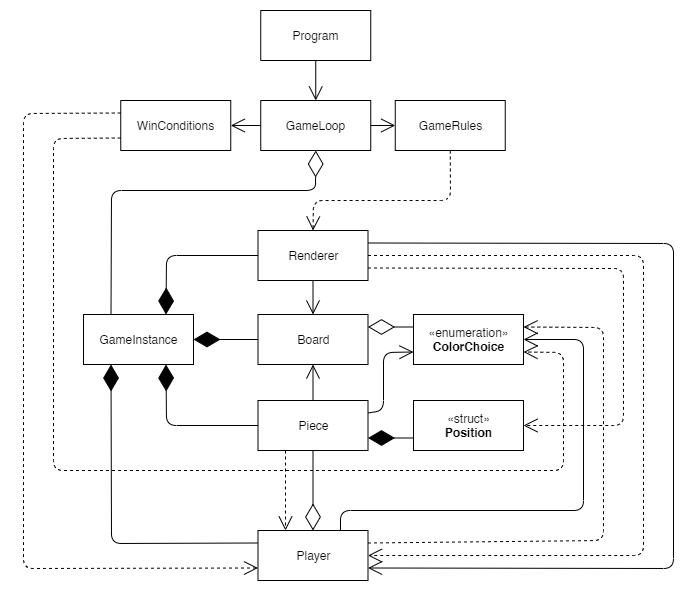

The diagram above was exported from draw.io. Its source (the exported page's mxGraphModel, read from the mxfile embedded in the PNG):
<mxGraphModel dx="1422" dy="794" grid="1" gridSize="10" guides="1" tooltips="1" connect="1" arrows="1" fold="1" page="1" pageScale="1" pageWidth="827" pageHeight="1169" math="0" shadow="0">
  <root>
    <mxCell id="0" />
    <mxCell id="1" parent="0" />
    <mxCell id="ZD_PXoqHvukyhom3X_qu-1" value="Program" style="html=1;" parent="1" vertex="1">
      <mxGeometry x="297.25" y="100" width="110" height="50" as="geometry" />
    </mxCell>
    <mxCell id="ZD_PXoqHvukyhom3X_qu-4" value="Piece" style="html=1;" parent="1" vertex="1">
      <mxGeometry x="294.5" y="490" width="110" height="50" as="geometry" />
    </mxCell>
    <mxCell id="ZD_PXoqHvukyhom3X_qu-5" value="GameInstance" style="html=1;" parent="1" vertex="1">
      <mxGeometry x="120" y="404" width="110" height="50" as="geometry" />
    </mxCell>
    <mxCell id="ZD_PXoqHvukyhom3X_qu-6" value="Renderer" style="html=1;" parent="1" vertex="1">
      <mxGeometry x="294.5" y="320" width="110" height="50" as="geometry" />
    </mxCell>
    <mxCell id="ZD_PXoqHvukyhom3X_qu-9" value="GameLoop" style="html=1;" parent="1" vertex="1">
      <mxGeometry x="297.25" y="190" width="110" height="50" as="geometry" />
    </mxCell>
    <mxCell id="ZD_PXoqHvukyhom3X_qu-10" value="GameRules" style="html=1;" parent="1" vertex="1">
      <mxGeometry x="431.75" y="190" width="110" height="50" as="geometry" />
    </mxCell>
    <mxCell id="ZD_PXoqHvukyhom3X_qu-11" value="WinConditions" style="html=1;" parent="1" vertex="1">
      <mxGeometry x="157.25" y="190" width="110" height="50" as="geometry" />
    </mxCell>
    <mxCell id="ZD_PXoqHvukyhom3X_qu-15" value="" style="endArrow=open;endFill=1;endSize=12;html=1;exitX=0.5;exitY=1;exitDx=0;exitDy=0;entryX=0.5;entryY=0;entryDx=0;entryDy=0;" parent="1" source="ZD_PXoqHvukyhom3X_qu-1" target="ZD_PXoqHvukyhom3X_qu-9" edge="1">
      <mxGeometry width="160" relative="1" as="geometry">
        <mxPoint x="296.25" y="340" as="sourcePoint" />
        <mxPoint x="456.25" y="340" as="targetPoint" />
      </mxGeometry>
    </mxCell>
    <mxCell id="ZD_PXoqHvukyhom3X_qu-16" value="" style="endArrow=open;endFill=1;endSize=12;html=1;exitX=0.75;exitY=0;exitDx=0;exitDy=0;entryX=1;entryY=0.5;entryDx=0;entryDy=0;" parent="1" source="ZD_PXoqHvukyhom3X_qu-56" target="ZD_PXoqHvukyhom3X_qu-55" edge="1">
      <mxGeometry width="160" relative="1" as="geometry">
        <mxPoint x="-265" y="460" as="sourcePoint" />
        <mxPoint x="540" y="620" as="targetPoint" />
        <Array as="points">
          <mxPoint x="377" y="600" />
          <mxPoint x="620" y="600" />
          <mxPoint x="620" y="429" />
        </Array>
      </mxGeometry>
    </mxCell>
    <mxCell id="ZD_PXoqHvukyhom3X_qu-17" value="" style="endArrow=open;endFill=1;endSize=12;html=1;exitX=1;exitY=0.25;exitDx=0;exitDy=0;entryX=0;entryY=0.75;entryDx=0;entryDy=0;" parent="1" source="ZD_PXoqHvukyhom3X_qu-4" target="ZD_PXoqHvukyhom3X_qu-55" edge="1">
      <mxGeometry width="160" relative="1" as="geometry">
        <mxPoint x="-286.5" y="460" as="sourcePoint" />
        <mxPoint x="410" y="580" as="targetPoint" />
        <Array as="points">
          <mxPoint x="420" y="500" />
          <mxPoint x="420" y="442" />
        </Array>
      </mxGeometry>
    </mxCell>
    <mxCell id="ZD_PXoqHvukyhom3X_qu-19" value="" style="endArrow=open;endFill=1;endSize=12;html=1;exitX=1;exitY=0.5;exitDx=0;exitDy=0;entryX=0;entryY=0.5;entryDx=0;entryDy=0;" parent="1" source="ZD_PXoqHvukyhom3X_qu-9" target="ZD_PXoqHvukyhom3X_qu-10" edge="1">
      <mxGeometry width="160" relative="1" as="geometry">
        <mxPoint x="276.25" y="340" as="sourcePoint" />
        <mxPoint x="436.25" y="340" as="targetPoint" />
      </mxGeometry>
    </mxCell>
    <mxCell id="ZD_PXoqHvukyhom3X_qu-20" value="" style="endArrow=open;endFill=1;endSize=12;html=1;exitX=0;exitY=0.5;exitDx=0;exitDy=0;entryX=1;entryY=0.5;entryDx=0;entryDy=0;" parent="1" source="ZD_PXoqHvukyhom3X_qu-9" target="ZD_PXoqHvukyhom3X_qu-11" edge="1">
      <mxGeometry width="160" relative="1" as="geometry">
        <mxPoint x="288.75" y="220" as="sourcePoint" />
        <mxPoint x="357.25" y="270" as="targetPoint" />
        <Array as="points" />
      </mxGeometry>
    </mxCell>
    <mxCell id="ZD_PXoqHvukyhom3X_qu-31" value="" style="endArrow=open;endSize=12;dashed=1;html=1;fontSize=21;entryX=0.25;entryY=0;entryDx=0;entryDy=0;exitX=0.25;exitY=1;exitDx=0;exitDy=0;" parent="1" source="ZD_PXoqHvukyhom3X_qu-4" target="ZD_PXoqHvukyhom3X_qu-56" edge="1">
      <mxGeometry x="0.125" y="40" width="160" relative="1" as="geometry">
        <mxPoint x="-65.5" y="500" as="sourcePoint" />
        <mxPoint x="23.5" y="610" as="targetPoint" />
        <Array as="points" />
        <mxPoint as="offset" />
      </mxGeometry>
    </mxCell>
    <mxCell id="ZD_PXoqHvukyhom3X_qu-35" value="" style="endArrow=open;endFill=1;endSize=12;html=1;fontSize=12;entryX=0.5;entryY=1;entryDx=0;entryDy=0;exitX=0.5;exitY=0;exitDx=0;exitDy=0;" parent="1" source="ZD_PXoqHvukyhom3X_qu-4" target="ZD_PXoqHvukyhom3X_qu-54" edge="1">
      <mxGeometry width="160" relative="1" as="geometry">
        <mxPoint x="113.5" y="580" as="sourcePoint" />
        <mxPoint x="63.5" y="460" as="targetPoint" />
        <Array as="points" />
      </mxGeometry>
    </mxCell>
    <mxCell id="yTLhF28XBqH2ZHDlp2B4-6" value="«struct»&lt;br&gt;&lt;b&gt;Position&lt;/b&gt;" style="html=1;" parent="1" vertex="1">
      <mxGeometry x="450" y="490" width="110" height="50" as="geometry" />
    </mxCell>
    <mxCell id="ZD_PXoqHvukyhom3X_qu-36" value="" style="endArrow=diamondThin;endFill=0;endSize=24;html=1;fontSize=12;entryX=0.5;entryY=1;entryDx=0;entryDy=0;exitX=0.25;exitY=0;exitDx=0;exitDy=0;" parent="1" source="ZD_PXoqHvukyhom3X_qu-5" target="ZD_PXoqHvukyhom3X_qu-9" edge="1">
      <mxGeometry width="160" relative="1" as="geometry">
        <mxPoint x="-31" y="194.5" as="sourcePoint" />
        <mxPoint x="129" y="194.5" as="targetPoint" />
        <Array as="points">
          <mxPoint x="148" y="280" />
          <mxPoint x="352" y="280" />
        </Array>
      </mxGeometry>
    </mxCell>
    <mxCell id="ZD_PXoqHvukyhom3X_qu-39" value="" style="endArrow=diamondThin;endFill=1;endSize=24;html=1;fontSize=12;entryX=1;entryY=0.75;entryDx=0;entryDy=0;exitX=0;exitY=0.75;exitDx=0;exitDy=0;" parent="1" source="yTLhF28XBqH2ZHDlp2B4-6" target="ZD_PXoqHvukyhom3X_qu-4" edge="1">
      <mxGeometry width="160" relative="1" as="geometry">
        <mxPoint x="510" y="410" as="sourcePoint" />
        <mxPoint x="333.5" y="394.5" as="targetPoint" />
        <Array as="points" />
      </mxGeometry>
    </mxCell>
    <mxCell id="ZD_PXoqHvukyhom3X_qu-41" value="" style="endArrow=diamondThin;endFill=0;endSize=24;html=1;fontSize=12;entryX=0.5;entryY=0;entryDx=0;entryDy=0;exitX=0.5;exitY=1;exitDx=0;exitDy=0;" parent="1" source="ZD_PXoqHvukyhom3X_qu-4" target="ZD_PXoqHvukyhom3X_qu-56" edge="1">
      <mxGeometry width="160" relative="1" as="geometry">
        <mxPoint x="280" y="570" as="sourcePoint" />
        <mxPoint x="-46.5" y="560" as="targetPoint" />
        <Array as="points" />
      </mxGeometry>
    </mxCell>
    <mxCell id="ZD_PXoqHvukyhom3X_qu-46" value="" style="endArrow=open;endSize=12;dashed=1;html=1;fontSize=12;entryX=0.5;entryY=0;entryDx=0;entryDy=0;exitX=0.5;exitY=1;exitDx=0;exitDy=0;" parent="1" source="ZD_PXoqHvukyhom3X_qu-10" target="ZD_PXoqHvukyhom3X_qu-6" edge="1">
      <mxGeometry y="29" width="160" relative="1" as="geometry">
        <mxPoint x="330" y="250" as="sourcePoint" />
        <mxPoint x="549" y="399" as="targetPoint" />
        <mxPoint as="offset" />
        <Array as="points">
          <mxPoint x="487" y="290" />
          <mxPoint x="350" y="290" />
        </Array>
      </mxGeometry>
    </mxCell>
    <mxCell id="ZD_PXoqHvukyhom3X_qu-47" value="" style="endArrow=open;endSize=12;dashed=1;html=1;fontSize=12;entryX=1;entryY=0.25;entryDx=0;entryDy=0;exitX=1;exitY=0.25;exitDx=0;exitDy=0;" parent="1" source="ZD_PXoqHvukyhom3X_qu-56" target="ZD_PXoqHvukyhom3X_qu-55" edge="1">
      <mxGeometry y="29" width="160" relative="1" as="geometry">
        <mxPoint x="394.5" y="510" as="sourcePoint" />
        <mxPoint x="-266.5" y="630" as="targetPoint" />
        <mxPoint as="offset" />
        <Array as="points">
          <mxPoint x="640" y="630" />
          <mxPoint x="640" y="417" />
        </Array>
      </mxGeometry>
    </mxCell>
    <mxCell id="ZD_PXoqHvukyhom3X_qu-48" value="" style="endArrow=open;endSize=12;dashed=1;html=1;fontSize=12;entryX=1;entryY=0.5;entryDx=0;entryDy=0;exitX=1;exitY=0.75;exitDx=0;exitDy=0;" parent="1" source="ZD_PXoqHvukyhom3X_qu-6" target="yTLhF28XBqH2ZHDlp2B4-6" edge="1">
      <mxGeometry y="29" width="160" relative="1" as="geometry">
        <mxPoint x="460" y="390" as="sourcePoint" />
        <mxPoint x="440" y="345" as="targetPoint" />
        <mxPoint as="offset" />
        <Array as="points">
          <mxPoint x="660" y="358" />
          <mxPoint x="660" y="515" />
        </Array>
      </mxGeometry>
    </mxCell>
    <mxCell id="ZD_PXoqHvukyhom3X_qu-49" value="" style="endArrow=open;endFill=1;endSize=12;html=1;fontSize=12;entryX=0.5;entryY=0;entryDx=0;entryDy=0;exitX=0.5;exitY=1;exitDx=0;exitDy=0;" parent="1" source="ZD_PXoqHvukyhom3X_qu-6" target="ZD_PXoqHvukyhom3X_qu-54" edge="1">
      <mxGeometry width="160" relative="1" as="geometry">
        <mxPoint x="324.5" y="370" as="sourcePoint" />
        <mxPoint x="-256.5" y="380" as="targetPoint" />
        <Array as="points" />
      </mxGeometry>
    </mxCell>
    <mxCell id="ZD_PXoqHvukyhom3X_qu-52" value="" style="endArrow=open;endFill=1;endSize=12;html=1;fontSize=12;exitX=1;exitY=0.25;exitDx=0;exitDy=0;entryX=1;entryY=0.75;entryDx=0;entryDy=0;" parent="1" source="ZD_PXoqHvukyhom3X_qu-6" target="ZD_PXoqHvukyhom3X_qu-56" edge="1">
      <mxGeometry width="160" relative="1" as="geometry">
        <mxPoint x="380" y="370" as="sourcePoint" />
        <mxPoint x="490" y="640" as="targetPoint" />
        <Array as="points">
          <mxPoint x="710" y="333" />
          <mxPoint x="710" y="658" />
        </Array>
      </mxGeometry>
    </mxCell>
    <mxCell id="ZD_PXoqHvukyhom3X_qu-54" value="Board" style="html=1;" parent="1" vertex="1">
      <mxGeometry x="294.5" y="404" width="110" height="50" as="geometry" />
    </mxCell>
    <mxCell id="ZD_PXoqHvukyhom3X_qu-57" value="" style="endArrow=diamondThin;endFill=0;endSize=24;html=1;fontSize=12;entryX=1;entryY=0.25;entryDx=0;entryDy=0;exitX=0;exitY=0.25;exitDx=0;exitDy=0;" parent="1" source="ZD_PXoqHvukyhom3X_qu-55" target="ZD_PXoqHvukyhom3X_qu-54" edge="1">
      <mxGeometry width="160" relative="1" as="geometry">
        <mxPoint x="-188" y="510" as="sourcePoint" />
        <mxPoint x="-188" y="430" as="targetPoint" />
        <Array as="points" />
      </mxGeometry>
    </mxCell>
    <mxCell id="ZD_PXoqHvukyhom3X_qu-62" value="" style="endArrow=open;endSize=12;dashed=1;html=1;fontSize=12;entryX=0;entryY=0.75;entryDx=0;entryDy=0;exitX=0;exitY=0.25;exitDx=0;exitDy=0;" parent="1" source="ZD_PXoqHvukyhom3X_qu-11" target="ZD_PXoqHvukyhom3X_qu-56" edge="1">
      <mxGeometry x="-0.0172" y="32" width="160" relative="1" as="geometry">
        <mxPoint x="260" y="270" as="sourcePoint" />
        <mxPoint x="250" y="610" as="targetPoint" />
        <Array as="points">
          <mxPoint x="60" y="203" />
          <mxPoint x="60" y="658" />
        </Array>
        <mxPoint as="offset" />
      </mxGeometry>
    </mxCell>
    <mxCell id="ZD_PXoqHvukyhom3X_qu-63" value="" style="endArrow=open;endSize=12;dashed=1;html=1;fontSize=12;exitX=0;exitY=0.75;exitDx=0;exitDy=0;entryX=1;entryY=0.75;entryDx=0;entryDy=0;" parent="1" source="ZD_PXoqHvukyhom3X_qu-11" target="ZD_PXoqHvukyhom3X_qu-55" edge="1">
      <mxGeometry x="-0.0172" y="32" width="160" relative="1" as="geometry">
        <mxPoint x="44.039999999999964" y="281" as="sourcePoint" />
        <mxPoint x="130" y="640" as="targetPoint" />
        <mxPoint as="offset" />
        <Array as="points">
          <mxPoint x="90" y="228" />
          <mxPoint x="90" y="560" />
          <mxPoint x="600" y="560" />
          <mxPoint x="600" y="442" />
        </Array>
      </mxGeometry>
    </mxCell>
    <mxCell id="ZD_PXoqHvukyhom3X_qu-64" value="" style="endArrow=diamondThin;endFill=1;endSize=24;html=1;fontSize=12;entryX=1;entryY=0.5;entryDx=0;entryDy=0;exitX=0;exitY=0.5;exitDx=0;exitDy=0;" parent="1" source="ZD_PXoqHvukyhom3X_qu-54" target="ZD_PXoqHvukyhom3X_qu-5" edge="1">
      <mxGeometry width="160" relative="1" as="geometry">
        <mxPoint x="280" y="380" as="sourcePoint" />
        <mxPoint x="50" y="350" as="targetPoint" />
        <Array as="points" />
      </mxGeometry>
    </mxCell>
    <mxCell id="ZD_PXoqHvukyhom3X_qu-66" value="" style="endArrow=diamondThin;endFill=1;endSize=24;html=1;fontSize=12;exitX=0;exitY=0.25;exitDx=0;exitDy=0;entryX=0.25;entryY=1;entryDx=0;entryDy=0;" parent="1" source="ZD_PXoqHvukyhom3X_qu-56" target="ZD_PXoqHvukyhom3X_qu-5" edge="1">
      <mxGeometry width="160" relative="1" as="geometry">
        <mxPoint x="160" y="710" as="sourcePoint" />
        <mxPoint x="150" y="470" as="targetPoint" />
        <Array as="points">
          <mxPoint x="148" y="633" />
        </Array>
      </mxGeometry>
    </mxCell>
    <mxCell id="ZD_PXoqHvukyhom3X_qu-68" value="" style="endArrow=diamondThin;endFill=1;endSize=24;html=1;fontSize=12;entryX=0.75;entryY=1;entryDx=0;entryDy=0;exitX=0;exitY=0.5;exitDx=0;exitDy=0;" parent="1" source="ZD_PXoqHvukyhom3X_qu-4" target="ZD_PXoqHvukyhom3X_qu-5" edge="1">
      <mxGeometry width="160" relative="1" as="geometry">
        <mxPoint x="130" y="390" as="sourcePoint" />
        <mxPoint x="290" y="390" as="targetPoint" />
        <Array as="points">
          <mxPoint x="203" y="515" />
        </Array>
      </mxGeometry>
    </mxCell>
    <mxCell id="ZD_PXoqHvukyhom3X_qu-70" value="" style="endArrow=diamondThin;endFill=1;endSize=24;html=1;fontSize=12;exitX=0;exitY=0.5;exitDx=0;exitDy=0;entryX=0.75;entryY=0;entryDx=0;entryDy=0;" parent="1" source="ZD_PXoqHvukyhom3X_qu-6" target="ZD_PXoqHvukyhom3X_qu-5" edge="1">
      <mxGeometry width="160" relative="1" as="geometry">
        <mxPoint x="360" y="260" as="sourcePoint" />
        <mxPoint y="430" as="targetPoint" />
        <Array as="points">
          <mxPoint x="203" y="345" />
        </Array>
      </mxGeometry>
    </mxCell>
    <mxCell id="ZD_PXoqHvukyhom3X_qu-56" value="Player" style="html=1;" parent="1" vertex="1">
      <mxGeometry x="294.5" y="620" width="110" height="50" as="geometry" />
    </mxCell>
    <mxCell id="DgddjzWkuCvuouOcmRF9-1" value="" style="endArrow=open;endSize=12;dashed=1;html=1;fontSize=12;entryX=1;entryY=0.5;entryDx=0;entryDy=0;exitX=1;exitY=0.5;exitDx=0;exitDy=0;" parent="1" source="ZD_PXoqHvukyhom3X_qu-6" target="ZD_PXoqHvukyhom3X_qu-56" edge="1">
      <mxGeometry y="29" width="160" relative="1" as="geometry">
        <mxPoint x="349.5" y="360" as="sourcePoint" />
        <mxPoint x="290" y="817.5" as="targetPoint" />
        <mxPoint as="offset" />
        <Array as="points">
          <mxPoint x="680" y="345" />
          <mxPoint x="680" y="645" />
        </Array>
      </mxGeometry>
    </mxCell>
    <mxCell id="ZD_PXoqHvukyhom3X_qu-55" value="«enumeration»&lt;br&gt;&lt;b&gt;ColorChoice&lt;/b&gt;" style="html=1;" parent="1" vertex="1">
      <mxGeometry x="450" y="404" width="110" height="50" as="geometry" />
    </mxCell>
  </root>
</mxGraphModel>